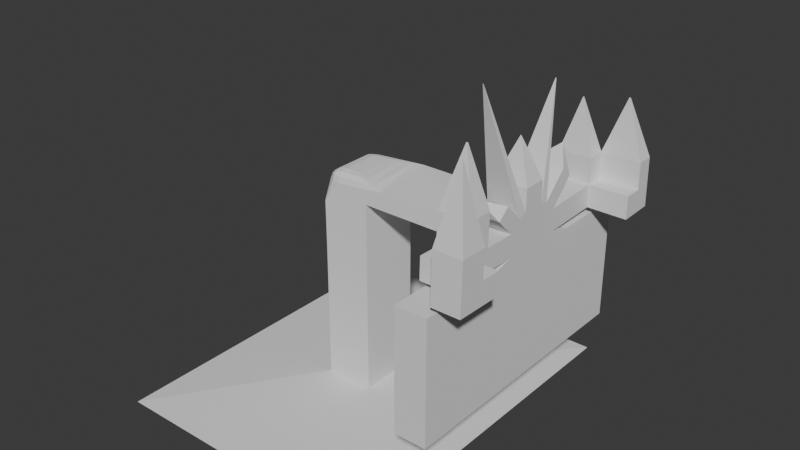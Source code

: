# Source: pop.blend  (saved by Blender 4.0.36; exported with 4.5.12 LTS)
import bpy
from mathutils import Matrix  # noqa: F401  (used for matrix-valued properties, if any)

bpy.ops.wm.read_factory_settings(use_empty=True)
scene = bpy.context.scene
scene.name = 'Scene'

# ---- collections
col_collection = bpy.data.collections.new('Collection'); scene.collection.children.link(col_collection)

# ---- world
world_world = bpy.data.worlds.new('World'); scene.world = world_world
world_world.use_nodes = True; world_world.node_tree.nodes.clear()
_N = world_world.node_tree.nodes; _L = world_world.node_tree.links
n0 = _N.new('ShaderNodeOutputWorld'); n0.name = 'World Output'; n0.location = (300, 300)
n1 = _N.new('ShaderNodeBackground'); n1.name = 'Background'; n1.location = (10, 300)
n1.inputs[0].default_value = (0.05088, 0.05088, 0.05088, 1.0)
_L.new(n1.outputs[0], n0.inputs[0])
n0.is_active_output = True
world_world.color = (0.05088, 0.05088, 0.05088)
world_world.use_sun_shadow = False
world_world.sun_shadow_jitter_overblur = 0.0

# ---- meshes
me_cube_001 = bpy.data.meshes.new('Cube.001')
me_cube_001.from_pydata([(-1.0, -1.0, 1.904), (-1.0, -1.0, 3.904), (-1.0, 1.0, 1.904), (-1.0, 1.0, 3.904), (1.0, -1.0, 1.904), (1.0, -1.0, 3.904), (1.0, 1.0, 1.904), (1.0, 1.0, 3.904), (-1.0, -1.0, 3.904), (-1.0, 1.0, 3.904), (1.0, 1.0, 3.904), (1.0, -1.0, 3.904), (-0.01593, -0.01593, 7.531), (-0.01593, 0.01593, 7.531), (0.01593, 0.01593, 7.531), (0.01593, -0.01593, 7.531), (-1.0, 1.712, 1.685), (-1.0, -1.712, 1.685), (1.0, 1.712, 1.685), (1.0, -1.712, 1.685), (-1.0, 2.698, 0.7565), (-1.0, -2.698, 0.7565), (1.0, 2.698, 0.7565), (1.0, -2.698, 0.7565), (-1.0, 2.753, -1.311), (-1.0, -2.753, -1.311), (1.0, 2.753, -1.311), (1.0, -2.753, -1.311), (1.0, 3.716, 3.814), (-1.0, 3.716, 3.814), (1.0, 4.702, 2.885), (-1.0, 4.702, 2.885), (-1.0, -3.272, 3.343), (1.0, -3.272, 3.343), (-1.0, -4.259, 2.414), (1.0, -4.259, 2.414), (-0.02568, -4.876, 4.083), (0.02568, -4.876, 4.083), (-0.02568, -4.901, 4.059), (0.02568, -4.901, 4.059), (0.009014, 5.733, 4.976), (-0.009014, 5.733, 4.976), (0.009014, 5.742, 4.968), (-0.009014, 5.742, 4.968), (-1.0, 4.725, -1.874), (-1.0, -4.725, -1.874), (1.0, 4.725, -1.874), (1.0, -4.725, -1.874), (-1.0, 4.725, -3.548), (-1.0, -4.725, -3.548), (1.0, 4.725, -3.548), (1.0, -4.725, -3.548), (-1.0, -12.2, -1.874), (1.0, -12.2, -1.874), (-1.0, -12.2, -3.548), (1.0, -12.2, -3.548), (1.0, 11.33, -1.874), (-1.0, 11.33, -1.874), (1.0, 11.33, -3.548), (-1.0, 11.33, -3.548), (-1.0, -12.2, -1.874), (1.0, -12.2, -1.874), (-1.0, -12.2, -3.548), (1.0, -12.2, -3.548), (-1.0, -5.498, 0.8302), (1.0, -5.498, 0.8302), (-1.0, -5.552, -1.237), (1.0, -5.552, -1.237), (-1.0, -7.692, 0.888), (1.0, -7.692, 0.888), (-1.0, -7.747, -1.179), (1.0, -7.747, -1.179), (-1.0, -5.419, 3.799), (1.0, -5.419, 3.799), (-1.0, -7.614, 3.856), (1.0, -7.614, 3.856), (1.0, 7.446, 0.8815), (-1.0, 7.446, 0.8815), (1.0, 7.501, -1.186), (-1.0, 7.501, -1.186), (1.0, 7.681, 0.8877), (-1.0, 7.681, 0.8877), (1.0, 7.735, -1.18), (-1.0, 7.735, -1.18), (1.0, 9.222, 0.9283), (-1.0, 9.222, 0.9283), (1.0, 9.276, -1.139), (-1.0, 9.276, -1.139), (1.0, 7.618, 3.295), (-1.0, 7.618, 3.295), (1.0, 9.158, 3.336), (-1.0, 9.158, 3.336), (0.02357, 4.13, 10.86), (-0.02357, 4.13, 10.86), (0.02357, 4.147, 10.86), (-0.02357, 4.147, 10.86), (-0.02179, -4.798, 13.03), (0.02179, -4.798, 13.03), (-0.02179, -4.813, 13.03), (0.02179, -4.813, 13.03), (-8.742, 2.753, -1.311), (-8.742, -2.753, -1.311), (-8.742, 2.753, -7.072), (-8.742, -2.753, -7.072), (-11.85, 2.753, -7.072), (-11.85, -2.753, -7.072), (3.427, 7.735, -1.18), (3.427, 7.681, 0.8877), (3.427, 9.276, -1.139), (3.427, 9.222, 0.9283), (1.0, 10.65, -1.103), (1.0, 10.59, 0.9644), (3.427, 10.65, -1.103), (3.427, 10.59, 0.9644), (3.427, 9.159, 3.333), (1.0, 9.159, 3.333), (3.427, 10.53, 3.369), (1.0, 10.53, 3.369), (-1.0, -9.447, 0.9342), (1.0, -9.447, 0.9342), (-1.0, -9.501, -1.133), (1.0, -9.501, -1.133), (2.76, -7.692, 0.888), (2.76, -7.747, -1.179), (2.76, -9.447, 0.9342), (2.76, -9.501, -1.133), (1.0, -11.79, 0.9961), (1.0, -11.85, -1.071), (2.76, -11.79, 0.9961), (2.76, -11.85, -1.071), (1.0, -9.379, 3.497), (2.76, -9.379, 3.497), (1.0, -11.73, 3.559), (2.76, -11.73, 3.559), (1.86, -10.35, 10.07), (1.9, -10.35, 10.07), (1.86, -10.41, 10.07), (1.9, -10.41, 10.07), (2.248, 9.693, 8.306), (2.179, 9.693, 8.306), (2.248, 9.732, 8.307), (2.179, 9.732, 8.307), (-0.03732, -6.335, 9.153), (0.03732, -6.335, 9.153), (-0.03732, -6.417, 9.155), (0.03732, -6.417, 9.155), (0.02639, 8.243, 8.047), (-0.02639, 8.243, 8.047), (0.02639, 8.284, 8.048), (-0.02639, 8.284, 8.048), (-1.0, 4.725, -13.34), (-1.0, -4.725, -13.34), (1.0, 4.725, -13.34), (1.0, -4.725, -13.34), (-1.0, -12.2, -13.34), (1.0, -12.2, -13.34), (1.0, 11.33, -13.34), (-1.0, 11.33, -13.34), (-8.742, 2.753, -20.0), (-8.742, -2.753, -20.0), (-11.85, 2.753, -20.0), (-11.85, -2.753, -20.0), (-1.354, 15.83, -20.96), (-1.354, -15.83, -20.96), (-19.24, 15.83, -20.96), (-19.24, -15.83, -20.96), (-9.747, 1.694, 0.7565), (-7.737, 2.725, 0.7565), (-9.11, 2.2, 0.7565), (-8.374, 2.577, 0.7565), (-9.747, -1.694, 0.7565), (-7.737, -2.725, 0.2543), (-9.11, -2.2, 0.6892), (-8.374, -2.577, 0.5054), (-10.85, 1.694, 0.7565), (-10.85, 2.725, -0.2478), (-11.85, 1.72, -0.2482), (-10.85, 2.199, 0.6224), (-11.35, 1.697, 0.6222), (-11.33, 2.181, 0.4919), (-11.35, 2.591, -0.2479), (-10.85, 2.578, 0.2537), (-11.33, 2.448, 0.2324), (-11.72, 1.707, 0.2534), (-11.72, 2.222, -0.2481), (-11.59, 2.188, 0.2323), (-10.85, -1.694, 0.7565), (-11.85, -1.72, -0.2482), (-10.85, -2.725, -0.2478), (-11.35, -1.697, 0.6222), (-10.85, -2.199, 0.6224), (-11.33, -2.181, 0.4919), (-11.72, -2.222, -0.2481), (-11.72, -1.707, 0.2534), (-11.59, -2.188, 0.2323), (-10.85, -2.578, 0.2537), (-11.35, -2.591, -0.2479), (-11.33, -2.448, 0.2324), (-11.85, 1.721, -0.3061), (-11.35, 2.753, -2.315), (-11.79, 2.237, -0.943), (-11.6, 2.615, -1.678), (-11.85, -2.779, -2.315), (-11.85, -1.721, -0.3061), (-11.85, -2.633, -1.862), (-11.85, -2.246, -1.127)], [], [(0, 1, 3, 2), (2, 3, 7, 6), (6, 7, 5, 4), (4, 5, 1, 0), (0, 2, 16, 17), (5, 7, 10, 11), (8, 11, 15, 12), (3, 1, 8, 9), (1, 5, 11, 8), (7, 3, 9, 10), (14, 13, 12, 15), (10, 9, 13, 14), (11, 10, 14, 15), (9, 8, 12, 13), (19, 17, 32, 33), (6, 4, 19, 18), (0, 17, 98, 96), (2, 6, 92, 93), (22, 23, 27, 26), (18, 22, 30, 28), (18, 19, 23, 22), (17, 16, 20, 21), (26, 27, 47, 46), (24, 25, 101, 100), (27, 23, 65, 67), (20, 22, 76, 77), (30, 31, 43, 42), (16, 18, 28, 29), (20, 16, 29, 31), (22, 20, 31, 30), (32, 34, 38, 36), (17, 21, 34, 32), (23, 19, 33, 35), (21, 23, 35, 34), (37, 36, 38, 39), (33, 32, 36, 37), (35, 33, 37, 39), (34, 35, 39, 38), (41, 40, 42, 43), (28, 30, 42, 40), (29, 28, 40, 41), (31, 29, 41, 43), (46, 47, 51, 50), (25, 24, 44, 45), (27, 25, 45, 47), (24, 26, 46, 44), (59, 58, 156, 157), (45, 44, 48, 49), (45, 49, 54, 52), (46, 50, 58, 56), (52, 54, 62, 60), (54, 49, 151, 154), (47, 45, 52, 53), (51, 47, 53, 55), (57, 56, 58, 59), (51, 55, 155, 153), (48, 44, 57, 59), (44, 46, 56, 57), (61, 60, 62, 63), (54, 55, 63, 62), (55, 53, 61, 63), (53, 52, 60, 61), (66, 67, 71, 70), (21, 25, 66, 64), (25, 27, 67, 66), (23, 21, 64, 65), (69, 119, 124, 122), (67, 65, 69, 71), (68, 69, 75, 74), (64, 66, 70, 68), (72, 74, 144, 142), (64, 68, 74, 72), (65, 64, 72, 73), (69, 65, 73, 75), (76, 78, 82, 80), (22, 26, 78, 76), (26, 24, 79, 78), (24, 20, 77, 79), (80, 82, 106, 107), (77, 76, 80, 81), (79, 77, 81, 83), (78, 79, 83, 82), (85, 84, 86, 87), (80, 84, 90, 88), (83, 81, 85, 87), (82, 83, 87, 86), (88, 90, 148, 146), (81, 80, 88, 89), (85, 81, 89, 91), (84, 85, 91, 90), (93, 92, 94, 95), (6, 18, 94, 92), (18, 16, 95, 94), (16, 2, 93, 95), (97, 96, 98, 99), (17, 19, 99, 98), (19, 4, 97, 99), (4, 0, 96, 97), (20, 24, 100, 167), (187, 176, 198, 203), (167, 100, 199, 175), (101, 171, 188, 202), (202, 199, 104, 105), (21, 20, 167, 171), (25, 21, 171, 101), (104, 102, 158, 160), (199, 100, 102, 104), (100, 101, 103, 102), (101, 202, 105, 103), (107, 106, 108, 109), (84, 80, 107, 109), (82, 86, 108, 106), (84, 109, 114, 115), (110, 111, 113, 112), (108, 86, 110, 112), (86, 84, 111, 110), (109, 108, 112, 113), (114, 116, 140, 138), (111, 84, 115, 117), (109, 113, 116, 114), (113, 111, 117, 116), (119, 118, 120, 121), (69, 68, 118, 119), (68, 70, 120, 118), (70, 71, 121, 120), (123, 122, 124, 125), (119, 121, 127, 126), (71, 69, 122, 123), (121, 71, 123, 125), (126, 127, 129, 128), (125, 124, 128, 129), (121, 125, 129, 127), (128, 124, 131, 133), (130, 132, 136, 134), (126, 128, 133, 132), (124, 119, 130, 131), (119, 126, 132, 130), (135, 134, 136, 137), (131, 130, 134, 135), (133, 131, 135, 137), (132, 133, 137, 136), (139, 138, 140, 141), (115, 114, 138, 139), (117, 115, 139, 141), (116, 117, 141, 140), (143, 142, 144, 145), (74, 75, 145, 144), (75, 73, 143, 145), (73, 72, 142, 143), (147, 146, 148, 149), (89, 88, 146, 147), (91, 89, 147, 149), (90, 91, 149, 148), (150, 152, 153, 151), (151, 153, 155, 154), (152, 150, 157, 156), (50, 51, 153, 152), (48, 59, 157, 150), (49, 48, 150, 151), (58, 50, 152, 156), (55, 54, 154, 155), (160, 158, 162, 164), (102, 103, 159, 158), (103, 105, 161, 159), (105, 104, 160, 161), (162, 163, 165, 164), (158, 159, 163, 162), (159, 161, 165, 163), (161, 160, 164, 165), (174, 177, 179, 178), (177, 181, 182, 179), (175, 180, 182, 181), (180, 184, 185, 182), (176, 183, 185, 184), (183, 178, 179, 185), (179, 182, 185), (186, 189, 191, 190), (189, 193, 194, 191), (187, 192, 194, 193), (192, 196, 197, 194), (188, 195, 197, 196), (195, 190, 191, 197), (191, 194, 197), (166, 170, 172, 168), (168, 172, 173, 169), (169, 173, 171, 167), (176, 187, 193, 183), (183, 193, 189, 178), (178, 189, 186, 174), (199, 202, 204, 201), (201, 204, 205, 200), (200, 205, 203, 198), (175, 199, 201, 180), (180, 201, 200, 184), (184, 200, 198, 176), (202, 188, 196, 204), (204, 196, 192, 205), (205, 192, 187, 203), (174, 166, 168, 177), (177, 168, 169, 181), (181, 169, 167, 175), (188, 171, 173, 195), (195, 173, 172, 190), (190, 172, 170, 186), (170, 166, 174, 186)])
_uv = me_cube_001.uv_layers.new(name='UVMap')
_uv.uv.foreach_set('vector', [0.375, 0.0, 0.625, 0.0, 0.625, 0.25, 0.375, 0.25, 0.375, 0.25, 0.625, 0.25, 0.625, 0.5, 0.375, 0.5, 0.375, 0.5, 0.625, 0.5, 0.625, 0.75, 0.375, 0.75, 0.375, 0.75, 0.625, 0.75, 0.625, 1.0, 0.375, 1.0, 0.375, 0.0, 0.375, 0.25, 0.375, 0.25, 0.375, 0.0, 0.625, 0.75, 0.625, 0.5, 0.625, 0.5, 0.625, 0.75, 0.625, 1.0, 0.625, 0.75, 0.625, 0.75, 0.625, 1.0, 0.625, 0.25, 0.625, 0.0, 0.625, 0.0, 0.625, 0.25, 0.625, 1.0, 0.625, 0.75, 0.625, 0.75, 0.625, 1.0, 0.625, 0.5, 0.625, 0.25, 0.625, 0.25, 0.625, 0.5, 0.625, 0.5, 0.875, 0.5, 0.875, 0.75, 0.625, 0.75, 0.625, 0.5, 0.625, 0.25, 0.625, 0.25, 0.625, 0.5, 0.625, 0.75, 0.625, 0.5, 0.625, 0.5, 0.625, 0.75, 0.625, 0.25, 0.625, 0.0, 0.625, 0.0, 0.625, 0.25, 0.375, 0.75, 0.375, 1.0, 0.375, 1.0, 0.375, 0.75, 0.375, 0.5, 0.375, 0.75, 0.375, 0.75, 0.375, 0.5, 0.375, 0.0, 0.375, 0.0, 0.375, 0.0, 0.375, 0.0, 0.375, 0.25, 0.375, 0.5, 0.375, 0.5, 0.375, 0.25, 0.375, 0.5, 0.375, 0.75, 0.375, 0.75, 0.375, 0.5, 0.375, 0.5, 0.375, 0.5, 0.375, 0.5, 0.375, 0.5, 0.375, 0.5, 0.375, 0.75, 0.375, 0.75, 0.375, 0.5, 0.375, 0.0, 0.375, 0.25, 0.375, 0.25, 0.375, 0.0, 0.375, 0.5, 0.375, 0.75, 0.375, 0.75, 0.375, 0.5, 0.375, 0.25, 0.375, 0.0, 0.375, 0.0, 0.375, 0.25, 0.375, 0.75, 0.375, 0.75, 0.375, 0.75, 0.375, 0.75, 0.375, 0.25, 0.375, 0.5, 0.375, 0.5, 0.375, 0.25, 0.375, 0.5, 0.375, 0.25, 0.375, 0.25, 0.375, 0.5, 0.375, 0.25, 0.375, 0.5, 0.375, 0.5, 0.375, 0.25, 0.375, 0.25, 0.375, 0.25, 0.375, 0.25, 0.375, 0.25, 0.375, 0.5, 0.375, 0.25, 0.375, 0.25, 0.375, 0.5, 0.375, 0.0, 0.375, 0.0, 0.375, 0.0, 0.375, 0.0, 0.375, 0.0, 0.375, 0.0, 0.375, 0.0, 0.375, 0.0, 0.375, 0.75, 0.375, 0.75, 0.375, 0.75, 0.375, 0.75, 0.375, 1.0, 0.375, 0.75, 0.375, 0.75, 0.375, 1.0, 0.375, 0.75, 0.375, 1.0, 0.375, 1.0, 0.375, 0.75, 0.375, 0.75, 0.375, 1.0, 0.375, 1.0, 0.375, 0.75, 0.375, 0.75, 0.375, 0.75, 0.375, 0.75, 0.375, 0.75, 0.375, 1.0, 0.375, 0.75, 0.375, 0.75, 0.375, 1.0, 0.375, 0.25, 0.375, 0.5, 0.375, 0.5, 0.375, 0.25, 0.375, 0.5, 0.375, 0.5, 0.375, 0.5, 0.375, 0.5, 0.375, 0.25, 0.375, 0.5, 0.375, 0.5, 0.375, 0.25, 0.375, 0.25, 0.375, 0.25, 0.375, 0.25, 0.375, 0.25, 0.375, 0.5, 0.375, 0.75, 0.375, 0.75, 0.375, 0.5, 0.375, 0.0, 0.375, 0.25, 0.375, 0.25, 0.375, 0.0, 0.375, 0.75, 0.375, 1.0, 0.375, 1.0, 0.375, 0.75, 0.375, 0.25, 0.375, 0.5, 0.375, 0.5, 0.375, 0.25, 0.375, 0.25, 0.375, 0.5, 0.375, 0.5, 0.375, 0.25, 0.375, 0.0, 0.375, 0.25, 0.375, 0.25, 0.375, 0.0, 0.375, 0.0, 0.375, 0.0, 0.375, 0.0, 0.375, 0.0, 0.375, 0.5, 0.375, 0.5, 0.375, 0.5, 0.375, 0.5, 0.375, 0.0, 0.375, 0.0, 0.375, 0.0, 0.375, 0.0, 0.375, 0.0, 0.375, 0.0, 0.375, 0.0, 0.375, 0.0, 0.375, 0.75, 0.375, 1.0, 0.375, 1.0, 0.375, 0.75, 0.375, 0.75, 0.375, 0.75, 0.375, 0.75, 0.375, 0.75, 0.375, 0.25, 0.375, 0.5, 0.375, 0.5, 0.375, 0.25, 0.375, 0.75, 0.375, 0.75, 0.375, 0.75, 0.375, 0.75, 0.375, 0.25, 0.375, 0.25, 0.375, 0.25, 0.375, 0.25, 0.375, 0.25, 0.375, 0.5, 0.375, 0.5, 0.375, 0.25, 0.375, 0.75, 0.375, 1.0, 0.375, 1.0, 0.375, 0.75, 0.125, 0.75, 0.375, 0.75, 0.375, 0.75, 0.125, 0.75, 0.375, 0.75, 0.375, 0.75, 0.375, 0.75, 0.375, 0.75, 0.375, 0.75, 0.375, 1.0, 0.375, 1.0, 0.375, 0.75, 0.375, 1.0, 0.375, 0.75, 0.375, 0.75, 0.375, 1.0, 0.375, 0.0, 0.375, 0.0, 0.375, 0.0, 0.375, 0.0, 0.375, 1.0, 0.375, 0.75, 0.375, 0.75, 0.375, 1.0, 0.375, 0.75, 0.375, 1.0, 0.375, 1.0, 0.375, 0.75, 0.375, 0.75, 0.375, 0.75, 0.375, 0.75, 0.375, 0.75, 0.375, 0.75, 0.375, 0.75, 0.375, 0.75, 0.375, 0.75, 0.375, 1.0, 0.375, 0.75, 0.375, 0.75, 0.375, 1.0, 0.375, 0.0, 0.375, 0.0, 0.375, 0.0, 0.375, 0.0, 0.375, 0.0, 0.375, 0.0, 0.375, 0.0, 0.375, 0.0, 0.375, 0.0, 0.375, 0.0, 0.375, 0.0, 0.375, 0.0, 0.375, 0.75, 0.375, 1.0, 0.375, 1.0, 0.375, 0.75, 0.375, 0.75, 0.375, 0.75, 0.375, 0.75, 0.375, 0.75, 0.375, 0.5, 0.375, 0.5, 0.375, 0.5, 0.375, 0.5, 0.375, 0.5, 0.375, 0.5, 0.375, 0.5, 0.375, 0.5, 0.375, 0.5, 0.375, 0.25, 0.375, 0.25, 0.375, 0.5, 0.375, 0.25, 0.375, 0.25, 0.375, 0.25, 0.375, 0.25, 0.375, 0.5, 0.375, 0.5, 0.375, 0.5, 0.375, 0.5, 0.375, 0.25, 0.375, 0.5, 0.375, 0.5, 0.375, 0.25, 0.375, 0.25, 0.375, 0.25, 0.375, 0.25, 0.375, 0.25, 0.375, 0.5, 0.375, 0.25, 0.375, 0.25, 0.375, 0.5, 0.375, 0.25, 0.375, 0.5, 0.375, 0.5, 0.375, 0.25, 0.375, 0.5, 0.375, 0.5, 0.375, 0.5, 0.375, 0.5, 0.375, 0.25, 0.375, 0.25, 0.375, 0.25, 0.375, 0.25, 0.375, 0.5, 0.375, 0.25, 0.375, 0.25, 0.375, 0.5, 0.375, 0.5, 0.375, 0.5, 0.375, 0.5, 0.375, 0.5, 0.375, 0.25, 0.375, 0.5, 0.375, 0.5, 0.375, 0.25, 0.375, 0.25, 0.375, 0.25, 0.375, 0.25, 0.375, 0.25, 0.375, 0.5, 0.375, 0.25, 0.375, 0.25, 0.375, 0.5, 0.375, 0.25, 0.375, 0.5, 0.375, 0.5, 0.375, 0.25, 0.375, 0.5, 0.375, 0.5, 0.375, 0.5, 0.375, 0.5, 0.375, 0.5, 0.375, 0.25, 0.375, 0.25, 0.375, 0.5, 0.375, 0.25, 0.375, 0.25, 0.375, 0.25, 0.375, 0.25, 0.375, 0.75, 0.375, 1.0, 0.375, 1.0, 0.375, 0.75, 0.375, 1.0, 0.375, 0.75, 0.375, 0.75, 0.375, 1.0, 0.375, 0.75, 0.375, 0.75, 0.375, 0.75, 0.375, 0.75, 0.375, 0.75, 0.375, 1.0, 0.375, 1.0, 0.375, 0.75, 0.375, 0.25, 0.375, 0.25, 0.375, 0.25, 0.375, 0.25, 0.375, 0.04609, 0.375, 0.2039, 0.375, 0.2039, 0.375, 0.04607, 0.375, 0.25, 0.375, 0.25, 0.375, 0.25, 0.375, 0.25, 0.375, 0.0, 0.375, 0.0, 0.375, 0.0, 0.375, 0.0, 0.375, -0.001202, 0.375, 0.25, 0.375, 0.25, 0.375, 0.0, 0.375, 0.0, 0.375, 0.25, 0.375, 0.2512, 0.375, -0.001225, 0.375, 0.0, 0.375, 0.0, 0.375, 0.0, 0.375, 0.0, 0.375, 0.25, 0.375, 0.25, 0.375, 0.25, 0.375, 0.25, 0.375, 0.25, 0.375, 0.25, 0.375, 0.25, 0.375, 0.25, 0.375, 0.25, 0.375, 0.0, 0.375, 0.0, 0.375, 0.25, 0.375, 0.0, 0.375, 0.0, 0.375, 0.0, 0.375, 0.0, 0.375, 0.5, 0.375, 0.5, 0.375, 0.5, 0.375, 0.5, 0.375, 0.5, 0.375, 0.5, 0.375, 0.5, 0.375, 0.5, 0.375, 0.5, 0.375, 0.5, 0.375, 0.5, 0.375, 0.5, 0.375, 0.5, 0.375, 0.5, 0.375, 0.5, 0.375, 0.5, 0.375, 0.5, 0.375, 0.5, 0.375, 0.5, 0.375, 0.5, 0.375, 0.5, 0.375, 0.5, 0.375, 0.5, 0.375, 0.5, 0.375, 0.5, 0.375, 0.5, 0.375, 0.5, 0.375, 0.5, 0.375, 0.5, 0.375, 0.5, 0.375, 0.5, 0.375, 0.5, 0.375, 0.5, 0.375, 0.5, 0.375, 0.5, 0.375, 0.5, 0.375, 0.5, 0.375, 0.5, 0.375, 0.5, 0.375, 0.5, 0.375, 0.5, 0.375, 0.5, 0.375, 0.5, 0.375, 0.5, 0.375, 0.5, 0.375, 0.5, 0.375, 0.5, 0.375, 0.5, 0.375, 0.75, 0.375, 1.0, 0.375, 1.0, 0.375, 0.75, 0.375, 0.75, 0.375, 1.0, 0.375, 1.0, 0.375, 0.75, 0.375, 0.0, 0.375, 0.0, 0.375, 0.0, 0.375, 0.0, 0.375, 1.0, 0.375, 0.75, 0.375, 0.75, 0.375, 1.0, 0.375, 0.75, 0.375, 0.75, 0.375, 0.75, 0.375, 0.75, 0.375, 0.75, 0.375, 0.75, 0.375, 0.75, 0.375, 0.75, 0.375, 0.75, 0.375, 0.75, 0.375, 0.75, 0.375, 0.75, 0.375, 0.75, 0.375, 0.75, 0.375, 0.75, 0.375, 0.75, 0.375, 0.75, 0.375, 0.75, 0.375, 0.75, 0.375, 0.75, 0.375, 0.75, 0.375, 0.75, 0.375, 0.75, 0.375, 0.75, 0.375, 0.75, 0.375, 0.75, 0.375, 0.75, 0.375, 0.75, 0.375, 0.75, 0.375, 0.75, 0.375, 0.75, 0.375, 0.75, 0.375, 0.75, 0.375, 0.75, 0.375, 0.75, 0.375, 0.75, 0.375, 0.75, 0.375, 0.75, 0.375, 0.75, 0.375, 0.75, 0.375, 0.75, 0.375, 0.75, 0.375, 0.75, 0.375, 0.75, 0.375, 0.75, 0.375, 0.75, 0.375, 0.75, 0.375, 0.75, 0.375, 0.75, 0.375, 0.75, 0.375, 0.75, 0.375, 0.75, 0.375, 0.75, 0.375, 0.75, 0.375, 0.75, 0.375, 0.75, 0.375, 0.75, 0.375, 0.75, 0.375, 0.75, 0.375, 0.75, 0.375, 0.75, 0.375, 0.75, 0.375, 0.75, 0.375, 0.75, 0.375, 0.5, 0.375, 0.5, 0.375, 0.5, 0.375, 0.5, 0.375, 0.5, 0.375, 0.5, 0.375, 0.5, 0.375, 0.5, 0.375, 0.5, 0.375, 0.5, 0.375, 0.5, 0.375, 0.5, 0.375, 0.5, 0.375, 0.5, 0.375, 0.5, 0.375, 0.5, 0.375, 0.75, 0.375, 1.0, 0.375, 1.0, 0.375, 0.75, 0.375, 1.0, 0.375, 0.75, 0.375, 0.75, 0.375, 1.0, 0.375, 0.75, 0.375, 0.75, 0.375, 0.75, 0.375, 0.75, 0.375, 0.75, 0.375, 1.0, 0.375, 1.0, 0.375, 0.75, 0.375, 0.25, 0.375, 0.5, 0.375, 0.5, 0.375, 0.25, 0.375, 0.25, 0.375, 0.5, 0.375, 0.5, 0.375, 0.25, 0.375, 0.25, 0.375, 0.25, 0.375, 0.25, 0.375, 0.25, 0.375, 0.5, 0.375, 0.25, 0.375, 0.25, 0.375, 0.5, 0.125, 0.5, 0.375, 0.5, 0.375, 0.75, 0.125, 0.75, 0.125, 0.75, 0.375, 0.75, 0.375, 0.75, 0.125, 0.75, 0.375, 0.5, 0.125, 0.5, 0.125, 0.5, 0.375, 0.5, 0.375, 0.5, 0.375, 0.75, 0.375, 0.75, 0.375, 0.5, 0.375, 0.25, 0.375, 0.25, 0.375, 0.25, 0.375, 0.25, 0.375, 0.0, 0.375, 0.25, 0.375, 0.25, 0.375, 0.0, 0.375, 0.5, 0.375, 0.5, 0.375, 0.5, 0.375, 0.5, 0.375, 0.75, 0.125, 0.75, 0.125, 0.75, 0.375, 0.75, 0.375, 0.25, 0.375, 0.25, 0.375, 0.25, 0.375, 0.25, 0.375, 0.25, 0.375, 0.0, 0.375, 0.0, 0.375, 0.25, 0.375, 0.0, 0.375, 0.0, 0.375, 0.0, 0.375, 0.0, 0.375, 0.0, 0.375, 0.25, 0.375, 0.25, 0.375, 0.0, 0.375, 0.25, 0.375, 0.0, 0.375, 0.0, 0.375, 0.25, 0.375, 0.25, 0.375, 0.0, 0.375, 0.0, 0.375, 0.25, 0.375, 0.0, 0.375, 0.0, 0.375, 0.0, 0.375, 0.0, 0.375, 0.0, 0.375, 0.25, 0.375, 0.25, 0.375, 0.0, 0.375, 0.2035, 0.375, 0.2269, 0.375, 0.226, 0.375, 0.2036, 0.375, 0.2269, 0.375, 0.25, 0.375, 0.25, 0.375, 0.226, 0.375, 0.25, 0.375, 0.25, 0.375, 0.25, 0.375, 0.25, 0.375, 0.25, 0.375, 0.2269, 0.375, 0.2259, 0.375, 0.25, 0.375, 0.2039, 0.375, 0.2037, 0.375, 0.2259, 0.375, 0.2269, 0.375, 0.2037, 0.375, 0.2036, 0.375, 0.226, 0.375, 0.2259, 0.375, 0.226, 0.375, 0.25, 0.375, 0.2259, 0.375, 0.04654, 0.375, 0.04638, 0.375, 0.02396, 0.375, 0.02313, 0.375, 0.04638, 0.375, 0.04628, 0.375, 0.02412, 0.375, 0.02396, 0.375, 0.04609, 0.375, 0.02308, 0.375, 0.02412, 0.375, 0.04628, 0.375, 0.02308, 0.375, 0.0, 0.375, 0.0, 0.375, 0.02412, 0.375, 0.0, 0.375, 0.0, 0.375, 0.0, 0.375, 0.0, 0.375, 0.0, 0.375, 0.02313, 0.375, 0.02396, 0.375, 0.0, 0.375, 0.02396, 0.375, 0.02412, 0.375, 0.0, 0.375, 0.2035, 0.375, 0.04654, 0.375, 0.0231, 0.375, 0.2269, 0.375, 0.2269, 0.375, 0.0231, 0.375, 0.002811, 0.375, 0.2472, 0.375, 0.2472, 0.375, 0.002811, 0.375, -0.001225, 0.375, 0.2512, 0.375, 0.2039, 0.375, 0.04609, 0.375, 0.04628, 0.375, 0.2037, 0.375, 0.2037, 0.375, 0.04628, 0.375, 0.04638, 0.375, 0.2036, 0.375, 0.2036, 0.375, 0.04638, 0.375, 0.04654, 0.375, 0.2035, 0.375, 0.25, 0.375, -0.001202, 0.375, 0.002727, 0.375, 0.2469, 0.375, 0.2469, 0.375, 0.002727, 0.375, 0.02289, 0.375, 0.2269, 0.375, 0.2269, 0.375, 0.02289, 0.375, 0.04607, 0.375, 0.2039, 0.375, 0.25, 0.375, 0.25, 0.375, 0.2469, 0.375, 0.25, 0.375, 0.25, 0.375, 0.2469, 0.375, 0.2269, 0.375, 0.2269, 0.375, 0.2269, 0.375, 0.2269, 0.375, 0.2039, 0.375, 0.2039, 0.375, 0.0, 0.375, 0.0, 0.375, 0.0, 0.375, 0.002727, 0.375, 0.002727, 0.375, 0.0, 0.375, 0.02308, 0.375, 0.02289, 0.375, 0.02289, 0.375, 0.02308, 0.375, 0.04609, 0.375, 0.04607, 0.375, 0.2035, 0.375, 0.2035, 0.375, 0.2269, 0.375, 0.2269, 0.375, 0.2269, 0.375, 0.2269, 0.375, 0.2472, 0.375, 0.25, 0.375, 0.25, 0.375, 0.2472, 0.375, 0.25, 0.375, 0.25, 0.375, 0.0, 0.375, 0.0, 0.375, 0.002811, 0.375, 0.0, 0.375, 0.0, 0.375, 0.002811, 0.375, 0.0231, 0.375, 0.02313, 0.375, 0.02313, 0.375, 0.0231, 0.375, 0.04654, 0.375, 0.04654, 0.375, 0.04654, 0.375, 0.2035, 0.375, 0.2035, 0.375, 0.04654])
me_cube_001.update()

# ---- objects
ob_cube = bpy.data.objects.new('Cube', me_cube_001)

# ---- transforms, parenting, visibility, modifiers, constraints
ob_cube.location = (0.0, 0.0, 48.0)
ob_cube.scale = (0.4411, 0.3159, 0.2942)

# ---- collection membership
col_collection.objects.link(ob_cube)

# ---- scene / render settings (as saved in the file)
scene.frame_start = 1; scene.frame_end = 250; scene.frame_set(0)
scene.render.engine = 'BLENDER_EEVEE_NEXT'
scene.cycles.sampling_pattern = 'TABULATED_SOBOL'
bpy.context.view_layer.update()

# ---- added for rendering (the .blend has no active camera and no usable light): camera, sun
cam_auto = bpy.data.cameras.new('AutoCamera')
cam_auto.lens = 50.0
cam_auto.sensor_width = 36.0
cam_auto.clip_end = 1000.0
ob_auto_camera = bpy.data.objects.new('AutoCamera', cam_auto)
scene.collection.objects.link(ob_auto_camera)
ob_auto_camera.location = (12.5372, -19.2304, 59.6546)
ob_auto_camera.rotation_euler = (1.09748, -7.21219e-08, 0.694738)
scene.camera = ob_auto_camera
light_auto_sun = bpy.data.lights.new('AutoSun', 'SUN')
light_auto_sun.energy = 3.0
light_auto_sun.angle = 0.0523599
ob_auto_sun = bpy.data.objects.new('AutoSun', light_auto_sun)
scene.collection.objects.link(ob_auto_sun)
ob_auto_sun.rotation_euler = (0.872665, 0.174533, 0.523599)
bpy.context.view_layer.update()
